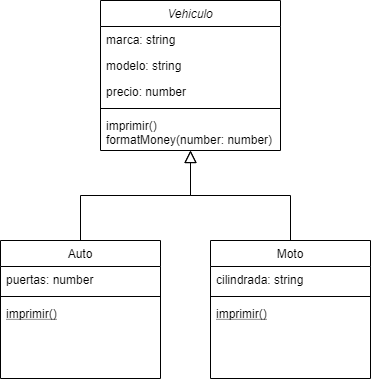

The diagram above was exported from draw.io. Its source (the exported page's mxGraphModel, read from the mxfile embedded in the PNG):
<mxGraphModel dx="868" dy="450" grid="1" gridSize="10" guides="1" tooltips="1" connect="1" arrows="1" fold="1" page="1" pageScale="1" pageWidth="827" pageHeight="1169" math="0" shadow="0">
  <root>
    <mxCell id="WIyWlLk6GJQsqaUBKTNV-0" />
    <mxCell id="WIyWlLk6GJQsqaUBKTNV-1" parent="WIyWlLk6GJQsqaUBKTNV-0" />
    <mxCell id="zkfFHV4jXpPFQw0GAbJ--0" value="Vehiculo" style="swimlane;fontStyle=2;align=center;verticalAlign=top;childLayout=stackLayout;horizontal=1;startSize=26;horizontalStack=0;resizeParent=1;resizeLast=0;collapsible=1;marginBottom=0;rounded=0;shadow=0;strokeWidth=1;" parent="WIyWlLk6GJQsqaUBKTNV-1" vertex="1">
      <mxGeometry x="220" y="120" width="180" height="150" as="geometry">
        <mxRectangle x="230" y="140" width="160" height="26" as="alternateBounds" />
      </mxGeometry>
    </mxCell>
    <mxCell id="zkfFHV4jXpPFQw0GAbJ--1" value="marca: string" style="text;align=left;verticalAlign=top;spacingLeft=4;spacingRight=4;overflow=hidden;rotatable=0;points=[[0,0.5],[1,0.5]];portConstraint=eastwest;" parent="zkfFHV4jXpPFQw0GAbJ--0" vertex="1">
      <mxGeometry y="26" width="180" height="26" as="geometry" />
    </mxCell>
    <mxCell id="zkfFHV4jXpPFQw0GAbJ--2" value="modelo: string" style="text;align=left;verticalAlign=top;spacingLeft=4;spacingRight=4;overflow=hidden;rotatable=0;points=[[0,0.5],[1,0.5]];portConstraint=eastwest;rounded=0;shadow=0;html=0;" parent="zkfFHV4jXpPFQw0GAbJ--0" vertex="1">
      <mxGeometry y="52" width="180" height="26" as="geometry" />
    </mxCell>
    <mxCell id="zkfFHV4jXpPFQw0GAbJ--3" value="precio: number" style="text;align=left;verticalAlign=top;spacingLeft=4;spacingRight=4;overflow=hidden;rotatable=0;points=[[0,0.5],[1,0.5]];portConstraint=eastwest;rounded=0;shadow=0;html=0;" parent="zkfFHV4jXpPFQw0GAbJ--0" vertex="1">
      <mxGeometry y="78" width="180" height="26" as="geometry" />
    </mxCell>
    <mxCell id="zkfFHV4jXpPFQw0GAbJ--4" value="" style="line;html=1;strokeWidth=1;align=left;verticalAlign=middle;spacingTop=-1;spacingLeft=3;spacingRight=3;rotatable=0;labelPosition=right;points=[];portConstraint=eastwest;" parent="zkfFHV4jXpPFQw0GAbJ--0" vertex="1">
      <mxGeometry y="104" width="180" height="8" as="geometry" />
    </mxCell>
    <mxCell id="zkfFHV4jXpPFQw0GAbJ--5" value="imprimir()&#10;formatMoney(number: number)" style="text;align=left;verticalAlign=top;spacingLeft=4;spacingRight=4;overflow=hidden;rotatable=0;points=[[0,0.5],[1,0.5]];portConstraint=eastwest;" parent="zkfFHV4jXpPFQw0GAbJ--0" vertex="1">
      <mxGeometry y="112" width="180" height="38" as="geometry" />
    </mxCell>
    <mxCell id="zkfFHV4jXpPFQw0GAbJ--6" value="Auto" style="swimlane;fontStyle=0;align=center;verticalAlign=top;childLayout=stackLayout;horizontal=1;startSize=26;horizontalStack=0;resizeParent=1;resizeLast=0;collapsible=1;marginBottom=0;rounded=0;shadow=0;strokeWidth=1;" parent="WIyWlLk6GJQsqaUBKTNV-1" vertex="1">
      <mxGeometry x="120" y="360" width="160" height="138" as="geometry">
        <mxRectangle x="130" y="380" width="160" height="26" as="alternateBounds" />
      </mxGeometry>
    </mxCell>
    <mxCell id="zkfFHV4jXpPFQw0GAbJ--7" value="puertas: number" style="text;align=left;verticalAlign=top;spacingLeft=4;spacingRight=4;overflow=hidden;rotatable=0;points=[[0,0.5],[1,0.5]];portConstraint=eastwest;" parent="zkfFHV4jXpPFQw0GAbJ--6" vertex="1">
      <mxGeometry y="26" width="160" height="26" as="geometry" />
    </mxCell>
    <mxCell id="zkfFHV4jXpPFQw0GAbJ--9" value="" style="line;html=1;strokeWidth=1;align=left;verticalAlign=middle;spacingTop=-1;spacingLeft=3;spacingRight=3;rotatable=0;labelPosition=right;points=[];portConstraint=eastwest;" parent="zkfFHV4jXpPFQw0GAbJ--6" vertex="1">
      <mxGeometry y="52" width="160" height="8" as="geometry" />
    </mxCell>
    <mxCell id="zkfFHV4jXpPFQw0GAbJ--10" value="imprimir()" style="text;align=left;verticalAlign=top;spacingLeft=4;spacingRight=4;overflow=hidden;rotatable=0;points=[[0,0.5],[1,0.5]];portConstraint=eastwest;fontStyle=4" parent="zkfFHV4jXpPFQw0GAbJ--6" vertex="1">
      <mxGeometry y="60" width="160" height="26" as="geometry" />
    </mxCell>
    <mxCell id="zkfFHV4jXpPFQw0GAbJ--12" value="" style="endArrow=block;endSize=10;endFill=0;shadow=0;strokeWidth=1;rounded=0;edgeStyle=elbowEdgeStyle;elbow=vertical;" parent="WIyWlLk6GJQsqaUBKTNV-1" source="zkfFHV4jXpPFQw0GAbJ--6" target="zkfFHV4jXpPFQw0GAbJ--0" edge="1">
      <mxGeometry width="160" relative="1" as="geometry">
        <mxPoint x="200" y="203" as="sourcePoint" />
        <mxPoint x="200" y="203" as="targetPoint" />
      </mxGeometry>
    </mxCell>
    <mxCell id="zkfFHV4jXpPFQw0GAbJ--16" value="" style="endArrow=block;endSize=10;endFill=0;shadow=0;strokeWidth=1;rounded=0;edgeStyle=elbowEdgeStyle;elbow=vertical;" parent="WIyWlLk6GJQsqaUBKTNV-1" target="zkfFHV4jXpPFQw0GAbJ--0" edge="1">
      <mxGeometry width="160" relative="1" as="geometry">
        <mxPoint x="410" y="360" as="sourcePoint" />
        <mxPoint x="310" y="271" as="targetPoint" />
      </mxGeometry>
    </mxCell>
    <mxCell id="oSMVPB_dxowm3tobCmR3-0" value="Moto" style="swimlane;fontStyle=0;align=center;verticalAlign=top;childLayout=stackLayout;horizontal=1;startSize=26;horizontalStack=0;resizeParent=1;resizeLast=0;collapsible=1;marginBottom=0;rounded=0;shadow=0;strokeWidth=1;" vertex="1" parent="WIyWlLk6GJQsqaUBKTNV-1">
      <mxGeometry x="330" y="360" width="160" height="138" as="geometry">
        <mxRectangle x="130" y="380" width="160" height="26" as="alternateBounds" />
      </mxGeometry>
    </mxCell>
    <mxCell id="oSMVPB_dxowm3tobCmR3-1" value="cilindrada: string" style="text;align=left;verticalAlign=top;spacingLeft=4;spacingRight=4;overflow=hidden;rotatable=0;points=[[0,0.5],[1,0.5]];portConstraint=eastwest;" vertex="1" parent="oSMVPB_dxowm3tobCmR3-0">
      <mxGeometry y="26" width="160" height="26" as="geometry" />
    </mxCell>
    <mxCell id="oSMVPB_dxowm3tobCmR3-3" value="" style="line;html=1;strokeWidth=1;align=left;verticalAlign=middle;spacingTop=-1;spacingLeft=3;spacingRight=3;rotatable=0;labelPosition=right;points=[];portConstraint=eastwest;" vertex="1" parent="oSMVPB_dxowm3tobCmR3-0">
      <mxGeometry y="52" width="160" height="8" as="geometry" />
    </mxCell>
    <mxCell id="oSMVPB_dxowm3tobCmR3-4" value="imprimir()" style="text;align=left;verticalAlign=top;spacingLeft=4;spacingRight=4;overflow=hidden;rotatable=0;points=[[0,0.5],[1,0.5]];portConstraint=eastwest;fontStyle=4" vertex="1" parent="oSMVPB_dxowm3tobCmR3-0">
      <mxGeometry y="60" width="160" height="26" as="geometry" />
    </mxCell>
  </root>
</mxGraphModel>